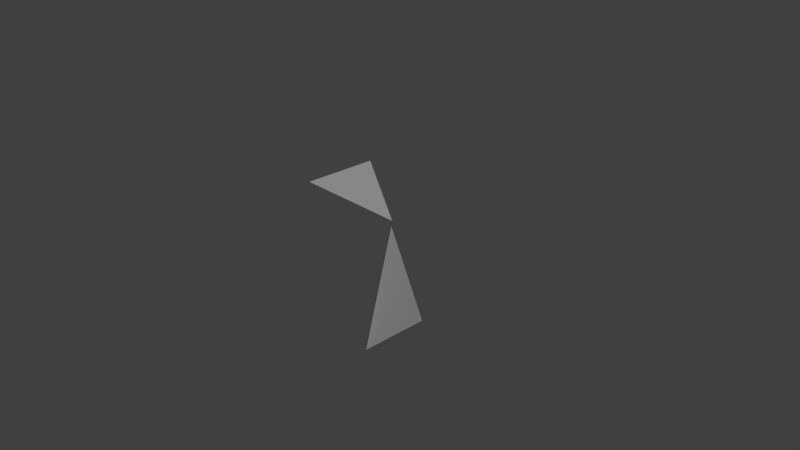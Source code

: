 # Source: b4p5_harder.blend  (saved by Blender 2.78.0; exported with 4.5.12 LTS)
import bpy
from mathutils import Matrix  # noqa: F401  (used for matrix-valued properties, if any)

bpy.ops.wm.read_factory_settings(use_empty=True)
scene = bpy.context.scene
scene.name = 'Scene'

# ---- collections
col_collection_1 = bpy.data.collections.new('Collection 1'); scene.collection.children.link(col_collection_1)

# ---- materials (node trees are filled in below, after node groups)
mat_black = bpy.data.materials.new('black')
mat_black.alpha_threshold = 0.0
mat_black.use_transparent_shadow = False
mat_black.diffuse_color = (1.0, 1.0, 1.0, 1.0)
mat_black.roughness = 0.5
mat_black.line_color = (0.0, 0.0, 0.0, 1.0)
mat_purple = bpy.data.materials.new('purple')
mat_purple.alpha_threshold = 0.0
mat_purple.use_transparent_shadow = False
mat_purple.roughness = 0.5

# ---- material node trees

# ---- world
world_world = bpy.data.worlds.new('World'); scene.world = world_world
world_world.color = (0.05088, 0.05088, 0.05088)
world_world.use_sun_shadow = False
world_world.sun_shadow_jitter_overblur = 0.0
world_world.cycles.sampling_method = 'MANUAL'

# ---- cameras
cam_camera = bpy.data.cameras.new('Camera')
cam_camera.clip_end = 100.0
cam_camera.lens = 35.0
cam_camera.sensor_width = 32.0
cam_camera.sensor_height = 18.0
cam_camera.ortho_scale = 7.314
cam_camera.dof.focus_distance = 0.0
cam_camera.dof.aperture_fstop = 128.0

# ---- lights
light_lamp = bpy.data.lights.new('Lamp', 'SUN')
light_lamp.transmission_factor = 0.0
light_lamp.cutoff_distance = 30.0
light_lamp.angle = 0.1993
light_lamp.energy = 1.0
light_lamp.shadow_buffer_clip_start = 1.001
light_lamp.shadow_soft_size = 0.1
light_lamp.shadow_cascade_max_distance = 1000.0

# ---- meshes
me_cube_011 = bpy.data.meshes.new('Cube.011')
me_cube_011.from_pydata([(1.192e-07, -0.4279, -1.0), (-1.0, -0.4279, 1.0), (-1.0, -0.4279, -1.0), (0.5, -0.4279, 1.0)], [], [(0, 3, 1, 2)])
me_cube_011.materials.append(mat_black)
me_cube_011.use_remesh_preserve_volume = False
me_cube_011.use_remesh_preserve_attributes = False
me_cube_011.use_mirror_vertex_groups = False
me_cube_011.update()
me_cube_010 = bpy.data.meshes.new('Cube.010')
me_cube_010.from_pydata([(0.001698, -0.4263, -1.0), (0.001698, 0.07367, -1.0), (-0.9983, 0.07367, 1.0)], [], [(1, 2, 0)])
me_cube_010.materials.append(mat_black)
me_cube_010.use_remesh_preserve_volume = False
me_cube_010.use_remesh_preserve_attributes = False
me_cube_010.use_mirror_vertex_groups = False
me_cube_010.update()
me_cube_009 = bpy.data.meshes.new('Cube.009')
me_cube_009.from_pydata([(1.192e-07, -0.4246, -1.0), (-1.0, 0.07542, 1.0), (0.5, -0.4246, 1.0)], [], [(1, 2, 0)])
me_cube_009.materials.append(mat_black)
me_cube_009.use_remesh_preserve_volume = False
me_cube_009.use_remesh_preserve_attributes = False
me_cube_009.use_mirror_vertex_groups = False
me_cube_009.update()
me_cube_006 = bpy.data.meshes.new('Cube.006')
me_cube_006.from_pydata([(1.192e-07, -0.4263, -1.0), (1.788e-07, 0.07367, -1.0), (-1.0, -0.4263, 1.0), (-1.0, -0.4263, -1.0), (-1.0, 0.07367, 1.0), (0.5, -0.4263, 1.0), (-1.0, 0.07367, -1.0)], [], [(1, 0, 3, 6), (3, 2, 4, 6), (0, 5, 2, 3), (4, 5, 0), (5, 4, 2), (4, 1, 6), (1, 4, 0)])
me_cube_006.materials.append(mat_purple)
me_cube_006.use_remesh_preserve_volume = False
me_cube_006.use_remesh_preserve_attributes = False
me_cube_006.use_mirror_vertex_groups = False
me_cube_006.update()

# ---- objects
ob_b3p5_b3p4_a1 = bpy.data.objects.new('b3p5_b3p4_a1', me_cube_011)
ob_b3p5_bb3_a1 = bpy.data.objects.new('b3p5_bb3_a1', me_cube_010)
ob_b3p5_bb3_a2 = bpy.data.objects.new('b3p5_bb3_a2', me_cube_009)
ob_b3p5 = bpy.data.objects.new('b3p5', me_cube_006)
ob_lamp = bpy.data.objects.new('Lamp', light_lamp)
ob_camera = bpy.data.objects.new('Camera', cam_camera)

# ---- transforms, parenting, visibility, modifiers, constraints
ob_b3p5_b3p4_a1.location = (0.4885, 0.3412, 0.0)
ob_b3p5_b3p4_a1.scale = (1.0, 2.0, 1.0)
ob_b3p5_b3p4_a1.lock_rotations_4d = False
ob_b3p5_b3p4_a1.empty_display_type = 'ARROWS'
ob_b3p5_b3p4_a1.lineart.crease_threshold = 0.0
ob_b3p5_bb3_a1.location = (0.4885, 0.3383, 0.0)
ob_b3p5_bb3_a1.scale = (1.0, 2.0, 1.0)
ob_b3p5_bb3_a1.lock_rotations_4d = False
ob_b3p5_bb3_a1.empty_display_type = 'ARROWS'
ob_b3p5_bb3_a1.lineart.crease_threshold = 0.0
ob_b3p5_bb3_a2.location = (0.4885, 0.3437, 0.0)
ob_b3p5_bb3_a2.scale = (1.0, 2.0, 1.0)
ob_b3p5_bb3_a2.lock_rotations_4d = False
ob_b3p5_bb3_a2.empty_display_type = 'ARROWS'
ob_b3p5_bb3_a2.lineart.crease_threshold = 0.0
ob_b3p5.location = (0.4885, 0.3412, 0.0)
ob_b3p5.scale = (1.0, 2.0, 1.0)
ob_b3p5.lock_rotations_4d = False
ob_b3p5.empty_display_type = 'ARROWS'
ob_b3p5.lineart.crease_threshold = 0.0
ob_lamp.location = (-0.9549, 5.725, 1.226)
ob_lamp.rotation_euler = (0.1308, 0.6417, 1.823)
ob_lamp.lock_rotations_4d = False
ob_lamp.empty_display_type = 'ARROWS'
ob_lamp.color = (0.0, 0.0, 0.0, 0.0)
ob_lamp.lineart.crease_threshold = 0.0
ob_camera.location = (7.481, -6.508, 5.344)
ob_camera.rotation_euler = (1.109, 0.0, 0.8149)
ob_camera.lock_rotations_4d = False
ob_camera.empty_display_type = 'ARROWS'
ob_camera.color = (0.0, 0.0, 0.0, 0.0)
ob_camera.display_type = 'WIRE'
ob_camera.lineart.crease_threshold = 0.0

# ---- collection membership
col_collection_1.objects.link(ob_b3p5_b3p4_a1)
col_collection_1.objects.link(ob_b3p5_bb3_a1)
col_collection_1.objects.link(ob_b3p5_bb3_a2)
col_collection_1.objects.link(ob_b3p5)
col_collection_1.objects.link(ob_lamp)
col_collection_1.objects.link(ob_camera)

# ---- scene / render settings (as saved in the file)
scene.camera = ob_camera
scene.frame_start = 1; scene.frame_end = 250; scene.frame_set(1)
scene.render.engine = 'BLENDER_EEVEE_NEXT'
scene.render.resolution_percentage = 50
scene.render.dither_intensity = 0.0
scene.cycles.use_denoising = False
scene.cycles.samples = 128
scene.cycles.sampling_pattern = 'TABULATED_SOBOL'
scene.cycles.light_sampling_threshold = 0.0
scene.cycles.use_adaptive_sampling = False
scene.cycles.use_light_tree = False
scene.cycles.blur_glossy = 0.0
scene.cycles.sample_clamp_indirect = 0.0
scene.view_settings.view_transform = 'Standard'
bpy.context.view_layer.update()
